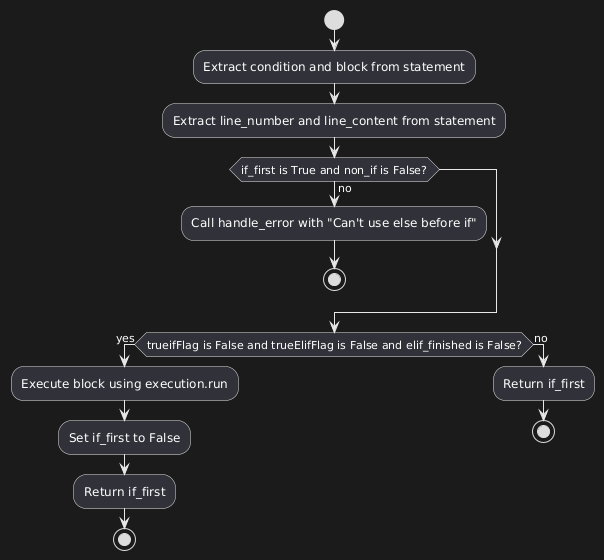

The diagram above was rendered by PlantUML. Its source (embedded in the PNG):
@startuml
start
:Extract condition and block from statement;
:Extract line_number and line_content from statement;
if (if_first is True and non_if is False?) then (no)
  :Call handle_error with "Can't use else before if";
  stop
endif
if (trueifFlag is False and trueElifFlag is False and elif_finished is False?) then (yes)
  :Execute block using execution.run;
  :Set if_first to False;
  :Return if_first;
  stop
else (no)
  :Return if_first;
  stop
endif
@enduml